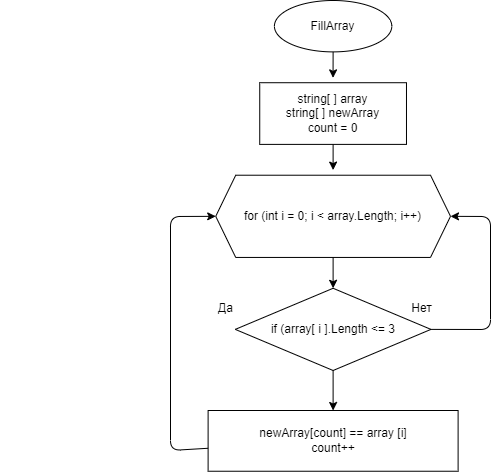

The diagram above was exported from draw.io. Its source (the exported page's mxGraphModel, read from the mxfile embedded in the PNG):
<mxGraphModel dx="1420" dy="478" grid="1" gridSize="10" guides="1" tooltips="1" connect="1" arrows="1" fold="1" page="1" pageScale="1" pageWidth="827" pageHeight="1169" math="0" shadow="0">
  <root>
    <mxCell id="0" />
    <mxCell id="1" parent="0" />
    <mxCell id="50" value="" style="group" parent="1" vertex="1" connectable="0">
      <mxGeometry x="-10" width="450" height="370" as="geometry" />
    </mxCell>
    <mxCell id="37" value="" style="group" parent="50" vertex="1" connectable="0">
      <mxGeometry x="264.1304347826087" width="146.7391304347826" height="169.58333333333331" as="geometry" />
    </mxCell>
    <mxCell id="2" value="FillArray" style="ellipse;whiteSpace=wrap;html=1;" parent="37" vertex="1">
      <mxGeometry x="9.782608695652174" width="117.3913043478261" height="51.38888888888888" as="geometry" />
    </mxCell>
    <mxCell id="6" value="" style="edgeStyle=none;html=1;" parent="37" edge="1">
      <mxGeometry relative="1" as="geometry">
        <mxPoint x="68.47826086956522" y="138.75" as="sourcePoint" />
        <mxPoint x="68.47826086956519" y="169.58333333333331" as="targetPoint" />
      </mxGeometry>
    </mxCell>
    <mxCell id="4" value="" style="edgeStyle=none;html=1;" parent="37" source="2" edge="1">
      <mxGeometry relative="1" as="geometry">
        <mxPoint x="68.43054082714738" y="77.36363636363636" as="targetPoint" />
      </mxGeometry>
    </mxCell>
    <mxCell id="49" value="&lt;span&gt;string[ ] array&lt;/span&gt;&lt;br&gt;&lt;span&gt;string[ ] newArray&lt;br&gt;count = 0&lt;br&gt;&lt;/span&gt;" style="rounded=0;whiteSpace=wrap;html=1;" parent="37" vertex="1">
      <mxGeometry x="-4.891304347826087" y="82.22222222222221" width="146.7391304347826" height="61.66666666666666" as="geometry" />
    </mxCell>
    <mxCell id="40" value="for (int i = 0; i &amp;lt; array.Length; i++)" style="shape=hexagon;perimeter=hexagonPerimeter2;whiteSpace=wrap;html=1;fixedSize=1;" parent="50" vertex="1">
      <mxGeometry x="215.21739130434784" y="174.72222222222217" width="234.7826086956522" height="82.22222222222221" as="geometry" />
    </mxCell>
    <mxCell id="45" style="edgeStyle=none;html=1;exitX=1;exitY=0.5;exitDx=0;exitDy=0;entryX=1;entryY=0.5;entryDx=0;entryDy=0;" parent="50" source="41" target="40" edge="1">
      <mxGeometry relative="1" as="geometry">
        <Array as="points">
          <mxPoint x="490" y="329" />
          <mxPoint x="490" y="216" />
        </Array>
      </mxGeometry>
    </mxCell>
    <mxCell id="41" value="if (array[ i ].Length &amp;lt;= 3" style="rhombus;whiteSpace=wrap;html=1;" parent="50" vertex="1">
      <mxGeometry x="234.7826086956522" y="287.7777777777777" width="195.65217391304347" height="82.22222222222221" as="geometry" />
    </mxCell>
    <mxCell id="42" value="" style="edgeStyle=none;html=1;" parent="50" source="40" target="41" edge="1">
      <mxGeometry relative="1" as="geometry" />
    </mxCell>
    <mxCell id="43" value="Да" style="text;html=1;align=center;verticalAlign=middle;resizable=0;points=[];autosize=1;strokeColor=none;fillColor=none;" parent="50" vertex="1">
      <mxGeometry x="210.32608695652175" y="298.0555555555555" width="30" height="20" as="geometry" />
    </mxCell>
    <mxCell id="44" value="Нет" style="text;html=1;align=center;verticalAlign=middle;resizable=0;points=[];autosize=1;strokeColor=none;fillColor=none;" parent="50" vertex="1">
      <mxGeometry x="401.0869565217391" y="298.0555555555555" width="40" height="20" as="geometry" />
    </mxCell>
    <mxCell id="46" value="newArray[count] == array [i]&lt;br&gt;count++" style="whiteSpace=wrap;html=1;" parent="1" vertex="1">
      <mxGeometry x="197.61" y="410" width="250" height="60.74" as="geometry" />
    </mxCell>
    <mxCell id="48" style="edgeStyle=none;html=1;entryX=0;entryY=0.5;entryDx=0;entryDy=0;" parent="1" source="46" target="40" edge="1">
      <mxGeometry relative="1" as="geometry">
        <Array as="points">
          <mxPoint x="160" y="450" />
          <mxPoint x="160" y="216" />
        </Array>
      </mxGeometry>
    </mxCell>
    <mxCell id="47" value="" style="edgeStyle=none;html=1;" parent="1" source="41" target="46" edge="1">
      <mxGeometry relative="1" as="geometry" />
    </mxCell>
  </root>
</mxGraphModel>